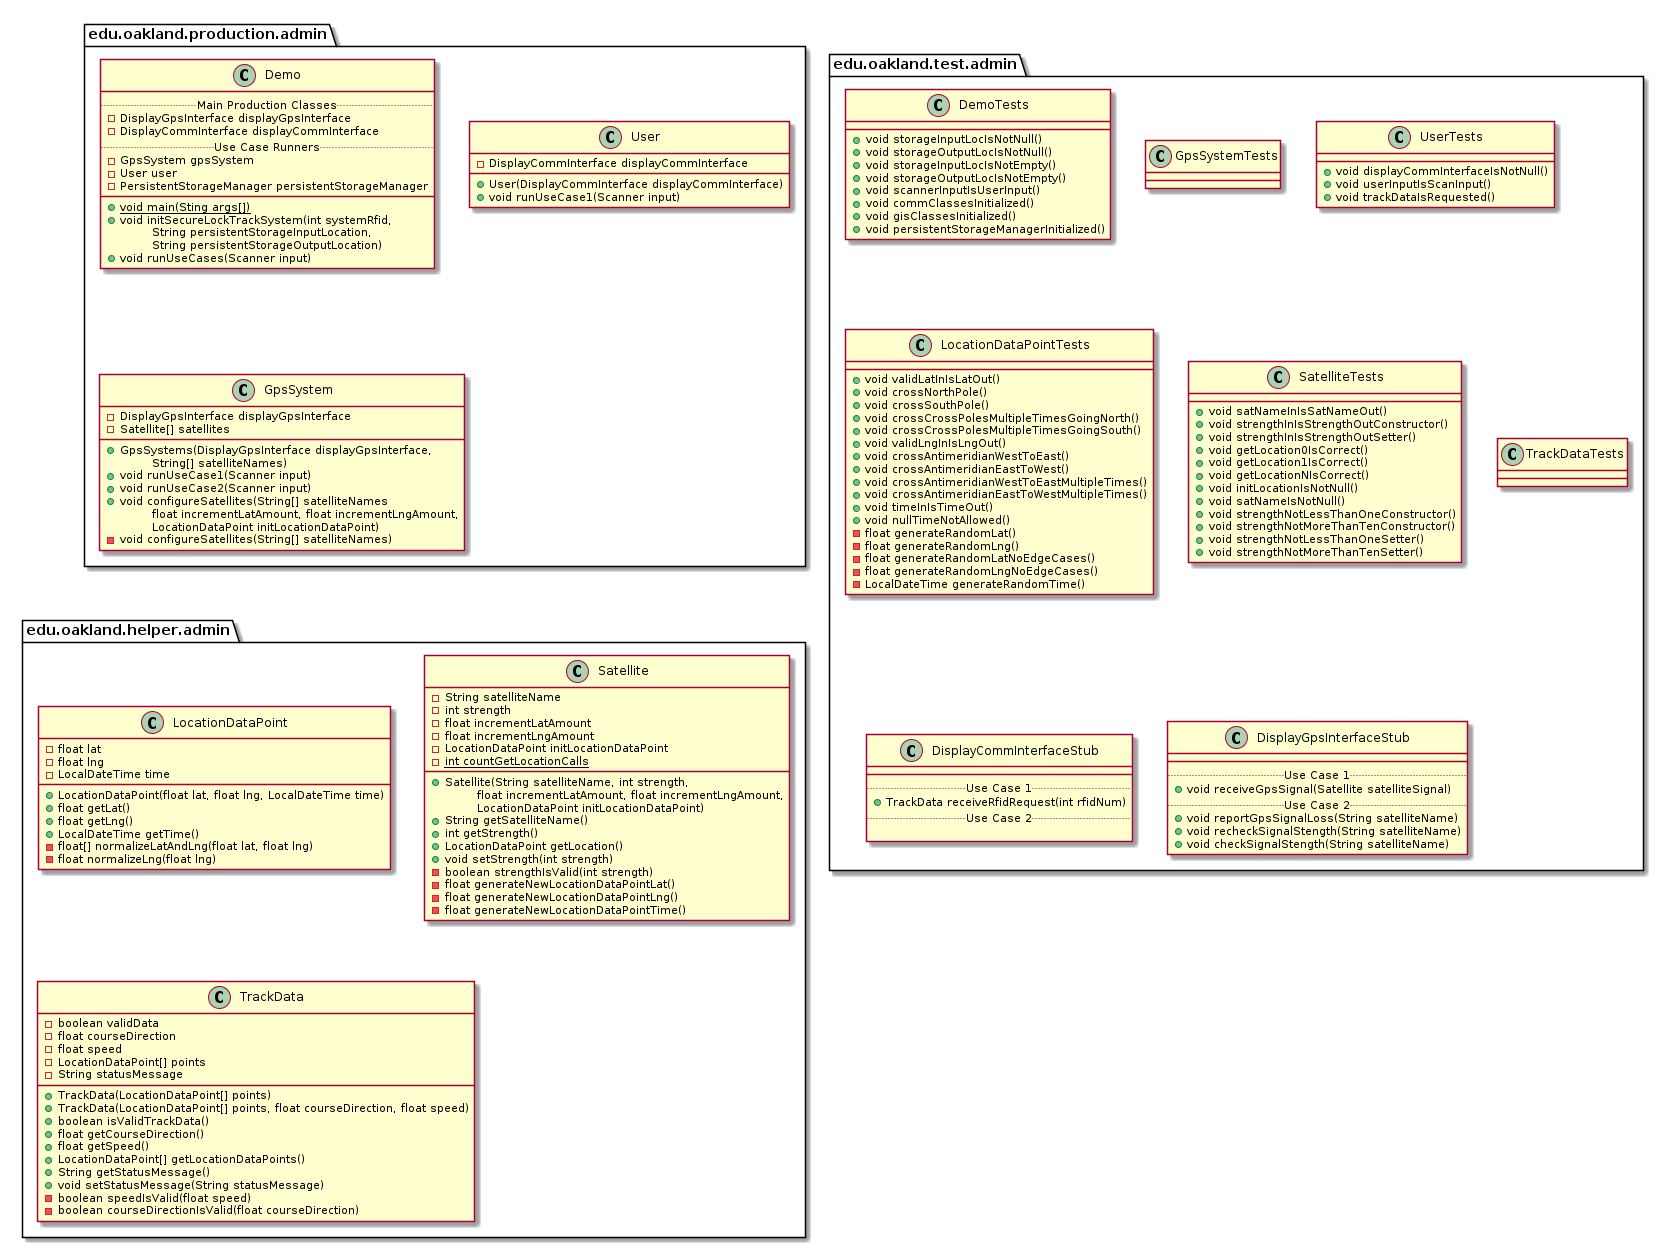

The diagram above was rendered by PlantUML. Its source (embedded in the PNG):
@startuml AdminPackages


package edu.oakland.production.admin {

}


package edu.oakland.production.admin {
    class Demo {
        .. Main Production Classes ..
        - DisplayGpsInterface displayGpsInterface
        - DisplayCommInterface displayCommInterface
        .. Use Case Runners ..
        - GpsSystem gpsSystem
        - User user
        - PersistentStorageManager persistentStorageManager
        __
        {static} + void main(Sting args[])
        + void initSecureLockTrackSystem(int systemRfid,
        \tString persistentStorageInputLocation,
        \tString persistentStorageOutputLocation)
        + void runUseCases(Scanner input)
    }
}


package edu.oakland.production.admin {
    class User {
        - DisplayCommInterface displayCommInterface
        + User(DisplayCommInterface displayCommInterface)
        + void runUseCase1(Scanner input)
    }
}


package edu.oakland.production.admin {
    class GpsSystem {
        - DisplayGpsInterface displayGpsInterface
        - Satellite[] satellites
        __
        + GpsSystems(DisplayGpsInterface displayGpsInterface,
        \tString[] satelliteNames)
        + void runUseCase1(Scanner input)
        + void runUseCase2(Scanner input)
        + void configureSatellites(String[] satelliteNames
        \tfloat incrementLatAmount, float incrementLngAmount,
        \tLocationDataPoint initLocationDataPoint)
        - void configureSatellites(String[] satelliteNames)
    }
}



package edu.oakland.test.admin {
    
}


package edu.oakland.test.admin {
    class DemoTests {
        + void storageInputLocIsNotNull()
        + void storageOutputLocIsNotNull()
        + void storageInputLocIsNotEmpty()
        + void storageOutputLocIsNotEmpty()
        + void scannerInputIsUserInput()
        + void commClassesInitialized()
        + void gisClassesInitialized()
        + void persistentStorageManagerInitialized()
    }
}


package edu.oakland.test.admin {
    class GpsSystemTests {

    }
}


package edu.oakland.test.admin {
    class UserTests {
        + void displayCommInterfaceIsNotNull()
        + void userInputIsScanInput()
        + void trackDataIsRequested()
    }
}


package edu.oakland.test.admin {
    class LocationDataPointTests {
        + void validLatInIsLatOut()
        + void crossNorthPole()
        + void crossSouthPole()
        + void crossCrossPolesMultipleTimesGoingNorth()
        + void crossCrossPolesMultipleTimesGoingSouth()
        + void validLngInIsLngOut()
        + void crossAntimeridianWestToEast()
        + void crossAntimeridianEastToWest()
        + void crossAntimeridianWestToEastMultipleTimes()
        + void crossAntimeridianEastToWestMultipleTimes()
        + void timeInIsTimeOut()
        + void nullTimeNotAllowed()
        - float generateRandomLat()
        - float generateRandomLng()
        - float generateRandomLatNoEdgeCases()
        - float generateRandomLngNoEdgeCases()
        - LocalDateTime generateRandomTime()
    }
}


package edu.oakland.test.admin {
    class SatelliteTests {
       + void satNameInIsSatNameOut()
       + void strengthInIsStrengthOutConstructor()
       + void strengthInIsStrengthOutSetter()
       + void getLocation0IsCorrect()
       + void getLocation1IsCorrect()
       + void getLocationNIsCorrect()
       + void initLocationIsNotNull()
       + void satNameIsNotNull() 
       + void strengthNotLessThanOneConstructor()
       + void strengthNotMoreThanTenConstructor()
       + void strengthNotLessThanOneSetter()
       + void strengthNotMoreThanTenSetter()
    }
}


package edu.oakland.test.admin {
    class TrackDataTests {
        
    }
}


package edu.oakland.test.admin {
    class DisplayCommInterfaceStub {
        __
        .. Use Case 1 ..
        + TrackData receiveRfidRequest(int rfidNum)
        .. Use Case 2 ..

    }
}


package edu.oakland.test.admin {
    class DisplayGpsInterfaceStub {
        __
        .. Use Case 1 ..
        + void receiveGpsSignal(Satellite satelliteSignal)
        .. Use Case 2 ..
        + void reportGpsSignalLoss(String satelliteName)
        + void recheckSignalStength(String satelliteName)
        + void checkSignalStength(String satelliteName)
    }
}



package edu.oakland.helper.admin {
    
}


package edu.oakland.helper.admin {
    class LocationDataPoint {
        - float lat
        - float lng
        - LocalDateTime time
        + LocationDataPoint(float lat, float lng, LocalDateTime time)
        + float getLat()
        + float getLng()
        + LocalDateTime getTime()
        - float[] normalizeLatAndLng(float lat, float lng)
        - float normalizeLng(float lng)
    }
}


package edu.oakland.helper.admin {
    class Satellite {
        - String satelliteName
        - int strength
        - float incrementLatAmount
        - float incrementLngAmount
        - LocationDataPoint initLocationDataPoint
        {static} - int countGetLocationCalls
        __
        + Satellite(String satelliteName, int strength,
        \tfloat incrementLatAmount, float incrementLngAmount,
        \tLocationDataPoint initLocationDataPoint)
        + String getSatelliteName()
        + int getStrength()
        + LocationDataPoint getLocation()
        + void setStrength(int strength)
        - boolean strengthIsValid(int strength)
        - float generateNewLocationDataPointLat()
        - float generateNewLocationDataPointLng()
        - float generateNewLocationDataPointTime()
    }
}


package edu.oakland.helper.admin {
    class TrackData {
        - boolean validData
        - float courseDirection
        - float speed
        - LocationDataPoint[] points
        - String statusMessage
        + TrackData(LocationDataPoint[] points)
        + TrackData(LocationDataPoint[] points, float courseDirection, float speed)
        + boolean isValidTrackData()
        + float getCourseDirection()
        + float getSpeed()
        + LocationDataPoint[] getLocationDataPoints()
        + String getStatusMessage()
        + void setStatusMessage(String statusMessage)
        - boolean speedIsValid(float speed)
        - boolean courseDirectionIsValid(float courseDirection)
    }
}



@enduml